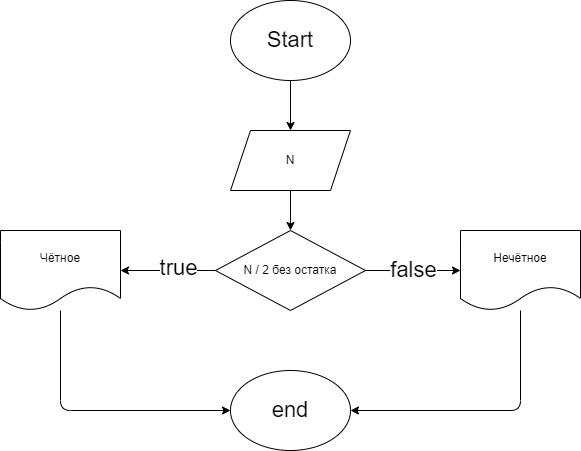

The diagram above was exported from draw.io. Its source (the exported page's mxGraphModel, read from the mxfile embedded in the PNG):
<mxGraphModel dx="1137" dy="352" grid="1" gridSize="10" guides="1" tooltips="1" connect="1" arrows="1" fold="1" page="1" pageScale="1" pageWidth="850" pageHeight="1100" math="0" shadow="0">
  <root>
    <mxCell id="0" />
    <mxCell id="1" parent="0" />
    <mxCell id="4" value="" style="edgeStyle=none;html=1;fontSize=22;" edge="1" parent="1" source="2" target="3">
      <mxGeometry relative="1" as="geometry" />
    </mxCell>
    <mxCell id="2" value="&lt;font style=&quot;font-size: 22px&quot;&gt;Start&lt;/font&gt;" style="ellipse;whiteSpace=wrap;html=1;" vertex="1" parent="1">
      <mxGeometry x="365" width="120" height="80" as="geometry" />
    </mxCell>
    <mxCell id="8" value="" style="edgeStyle=none;html=1;fontSize=22;" edge="1" parent="1" source="3" target="7">
      <mxGeometry relative="1" as="geometry" />
    </mxCell>
    <mxCell id="3" value="N" style="shape=parallelogram;perimeter=parallelogramPerimeter;whiteSpace=wrap;html=1;fixedSize=1;" vertex="1" parent="1">
      <mxGeometry x="365" y="130" width="120" height="60" as="geometry" />
    </mxCell>
    <mxCell id="10" value="" style="edgeStyle=none;html=1;fontSize=22;" edge="1" parent="1" source="7" target="9">
      <mxGeometry relative="1" as="geometry" />
    </mxCell>
    <mxCell id="11" value="true" style="edgeLabel;html=1;align=center;verticalAlign=middle;resizable=0;points=[];fontSize=22;" vertex="1" connectable="0" parent="10">
      <mxGeometry x="-0.2" y="-3" relative="1" as="geometry">
        <mxPoint as="offset" />
      </mxGeometry>
    </mxCell>
    <mxCell id="13" value="false" style="edgeStyle=none;html=1;fontSize=22;" edge="1" parent="1" source="7" target="12">
      <mxGeometry relative="1" as="geometry" />
    </mxCell>
    <mxCell id="7" value="N / 2 без остатка" style="rhombus;whiteSpace=wrap;html=1;" vertex="1" parent="1">
      <mxGeometry x="350" y="230" width="150" height="80" as="geometry" />
    </mxCell>
    <mxCell id="15" style="edgeStyle=none;html=1;entryX=0;entryY=0.5;entryDx=0;entryDy=0;fontSize=22;" edge="1" parent="1" source="9" target="14">
      <mxGeometry relative="1" as="geometry">
        <Array as="points">
          <mxPoint x="195" y="410" />
        </Array>
      </mxGeometry>
    </mxCell>
    <mxCell id="9" value="Чётное" style="shape=document;whiteSpace=wrap;html=1;boundedLbl=1;" vertex="1" parent="1">
      <mxGeometry x="135" y="230" width="120" height="80" as="geometry" />
    </mxCell>
    <mxCell id="16" style="edgeStyle=none;html=1;entryX=1;entryY=0.5;entryDx=0;entryDy=0;fontSize=22;" edge="1" parent="1" source="12" target="14">
      <mxGeometry relative="1" as="geometry">
        <Array as="points">
          <mxPoint x="655" y="410" />
        </Array>
      </mxGeometry>
    </mxCell>
    <mxCell id="12" value="Нечётное" style="shape=document;whiteSpace=wrap;html=1;boundedLbl=1;" vertex="1" parent="1">
      <mxGeometry x="595" y="230" width="120" height="80" as="geometry" />
    </mxCell>
    <mxCell id="14" value="end" style="ellipse;whiteSpace=wrap;html=1;fontSize=22;" vertex="1" parent="1">
      <mxGeometry x="365" y="370" width="120" height="80" as="geometry" />
    </mxCell>
  </root>
</mxGraphModel>